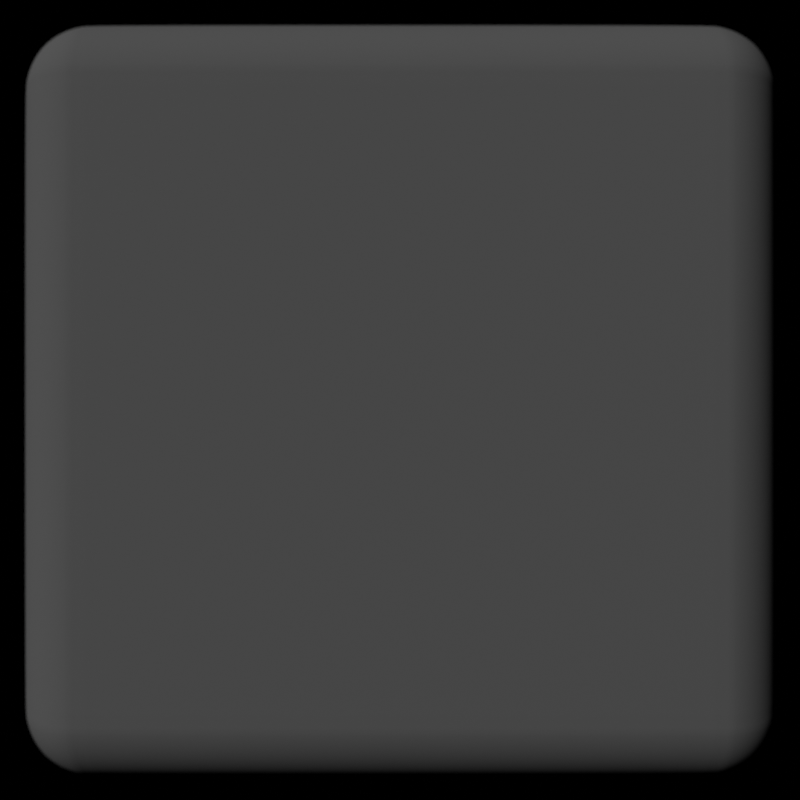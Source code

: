 # Source: gui_window.blend  (saved by Blender 3.5.10; exported with 4.5.12 LTS)
import bpy
from mathutils import Matrix  # noqa: F401  (used for matrix-valued properties, if any)

bpy.ops.wm.read_factory_settings(use_empty=True)
scene = bpy.context.scene
scene.name = 'Scene'

# ---- collections
col_collection = bpy.data.collections.new('Collection'); scene.collection.children.link(col_collection)

# ---- materials (node trees are filled in below, after node groups)
mat_material = bpy.data.materials.new('Material')
mat_material_002 = bpy.data.materials.new('Material.002')

# ---- material node trees
mat_material.use_nodes = True; mat_material.node_tree.nodes.clear()
_N = mat_material.node_tree.nodes; _L = mat_material.node_tree.links
n0 = _N.new('ShaderNodeOutputMaterial'); n0.name = 'Material Output'; n0.location = (812, 313)
n1 = _N.new('ShaderNodeBsdfPrincipled'); n1.name = 'Principled BSDF'; n1.location = (813, 1142)
n1.distribution = 'GGX'
n1.subsurface_method = 'RANDOM_WALK_SKIN'
n1.inputs[3].default_value = 1.45
n1.inputs[27].default_value = (0.0, 0.0, 0.0, 1.0)
n1.inputs[28].default_value = 1.0
n2 = _N.new('ShaderNodeVolumePrincipled'); n2.name = 'Principled Volume'; n2.location = (469, 259)
n3 = _N.new('ShaderNodeTexNoise'); n3.name = 'Musgrave Texture'; n3.location = (-707, 233)
n3.width = 150
n3.normalize = False
n3.inputs[2].default_value = 16.9
n3.inputs[3].default_value = 14.0
n3.inputs[4].default_value = 0.25
n4 = _N.new('ShaderNodeMath'); n4.name = 'Math'; n4.location = (247, 499)
n4.operation = 'MULTIPLY'
n4.inputs[1].default_value = 8.4
n5 = _N.new('ShaderNodeValToRGB'); n5.name = 'ColorRamp'; n5.location = (-143, 493)
while len(n5.color_ramp.elements) > 1: n5.color_ramp.elements.remove(n5.color_ramp.elements[-1])
n5.color_ramp.elements[0].position = 0.6295; n5.color_ramp.elements[0].color = (0.0, 0.0, 0.0, 1.0)
_e = n5.color_ramp.elements.new(1.0); _e.color = (1.0, 1.0, 1.0, 1.0)
n6 = _N.new('ShaderNodeTexNoise'); n6.name = 'Noise Texture'; n6.location = (-257, 230)
n6.inputs[3].default_value = 15.0
n6.inputs[4].default_value = 0.1708
n7 = _N.new('ShaderNodeMath'); n7.name = 'Math.001'; n7.location = (-478, 237)
n7.operation = 'MULTIPLY'
n7.inputs[1].default_value = 9.7
_L.new(n7.outputs[0], n6.inputs[2])
_L.new(n2.outputs[0], n0.inputs[1])
_L.new(n5.outputs[0], n4.inputs[0])
_L.new(n4.outputs[0], n1.inputs[0])
_L.new(n4.outputs[0], n2.inputs[2])
_L.new(n3.outputs[0], n7.inputs[0])
_L.new(n6.outputs[0], n5.inputs[0])
n0.is_active_output = True
mat_material_002.use_nodes = True; mat_material_002.node_tree.nodes.clear()
_N = mat_material_002.node_tree.nodes; _L = mat_material_002.node_tree.links
n0 = _N.new('ShaderNodeBsdfPrincipled'); n0.name = 'Principled BSDF'; n0.location = (10, 300)
n0.distribution = 'GGX'
n0.subsurface_method = 'RANDOM_WALK_SKIN'
n0.inputs[0].default_value = (0.2203, 0.2203, 0.2203, 1.0)
n0.inputs[2].default_value = 1.0
n0.inputs[3].default_value = 1.45
n0.inputs[27].default_value = (0.0, 0.0, 0.0, 1.0)
n0.inputs[28].default_value = 1.0
n1 = _N.new('ShaderNodeOutputMaterial'); n1.name = 'Material Output'; n1.location = (300, 300)
_L.new(n0.outputs[0], n1.inputs[0])
n1.is_active_output = True

# ---- world
world_world = bpy.data.worlds.new('World'); scene.world = world_world
world_world.use_nodes = True; world_world.node_tree.nodes.clear()
_N = world_world.node_tree.nodes; _L = world_world.node_tree.links
n0 = _N.new('ShaderNodeOutputWorld'); n0.name = 'World Output'; n0.location = (300, 300)
n1 = _N.new('ShaderNodeBackground'); n1.name = 'Background'; n1.location = (10, 300)
n1.inputs[0].default_value = (0.0, 0.0, 0.0, 1.0)
n1.inputs[1].default_value = 0.0
_L.new(n1.outputs[0], n0.inputs[0])
n0.is_active_output = True
world_world.color = (0.05088, 0.05088, 0.05088)
world_world.use_sun_shadow = False
world_world.sun_shadow_jitter_overblur = 0.0

# ---- cameras
cam_camera = bpy.data.cameras.new('Camera')
cam_camera.clip_end = 100.0
cam_camera.lens = 38.6
cam_camera.ortho_scale = 7.314
cam_camera.dof.use_dof = True
cam_camera.dof.aperture_fstop = 1.0
cam_camera.dof.aperture_blades = 6

# ---- lights
light_sun = bpy.data.lights.new('Sun', 'SUN')
light_sun.transmission_factor = 0.0
light_sun.energy = 1.0

# ---- meshes
me_cube = bpy.data.meshes.new('Cube')
me_cube.from_pydata([(-1.0, -1.0, -1.0), (-1.0, -1.0, 1.0), (-1.0, 1.0, -1.0), (-1.0, 1.0, 1.0), (1.0, -1.0, -1.0), (1.0, -1.0, 1.0), (1.0, 1.0, -1.0), (1.0, 1.0, 1.0)], [], [(0, 1, 3, 2), (2, 3, 7, 6), (6, 7, 5, 4), (4, 5, 1, 0), (2, 6, 4, 0), (7, 3, 1, 5)])
_uv = me_cube.uv_layers.new(name='UVMap')
_uv.uv.foreach_set('vector', [0.375, 0.0, 0.625, 0.0, 0.625, 0.25, 0.375, 0.25, 0.375, 0.25, 0.625, 0.25, 0.625, 0.5, 0.375, 0.5, 0.375, 0.5, 0.625, 0.5, 0.625, 0.75, 0.375, 0.75, 0.375, 0.75, 0.625, 0.75, 0.625, 1.0, 0.375, 1.0, 0.125, 0.5, 0.375, 0.5, 0.375, 0.75, 0.125, 0.75, 0.625, 0.5, 0.875, 0.5, 0.875, 0.75, 0.625, 0.75])
me_cube.materials.append(mat_material)
me_cube.update()
me_cube_001 = bpy.data.meshes.new('Cube.001')
me_cube_001.from_pydata([(-1.0, -1.0, -1.0), (-1.0, -1.0, 1.0), (-1.0, 1.0, -1.0), (-1.0, 1.0, 1.0), (1.0, -1.0, -1.0), (1.0, -1.0, 1.0), (1.0, 1.0, -1.0), (1.0, 1.0, 1.0)], [], [(0, 1, 3, 2), (2, 3, 7, 6), (6, 7, 5, 4), (4, 5, 1, 0), (2, 6, 4, 0), (7, 3, 1, 5)])
_uv = me_cube_001.uv_layers.new(name='UVMap')
_uv.uv.foreach_set('vector', [0.375, 0.0, 0.625, 0.0, 0.625, 0.25, 0.375, 0.25, 0.375, 0.25, 0.625, 0.25, 0.625, 0.5, 0.375, 0.5, 0.375, 0.5, 0.625, 0.5, 0.625, 0.75, 0.375, 0.75, 0.375, 0.75, 0.625, 0.75, 0.625, 1.0, 0.375, 1.0, 0.125, 0.5, 0.375, 0.5, 0.375, 0.75, 0.125, 0.75, 0.625, 0.5, 0.875, 0.5, 0.875, 0.75, 0.625, 0.75])
me_cube_001.materials.append(mat_material_002)
me_cube_001.update()

# ---- objects
ob_camera = bpy.data.objects.new('Camera', cam_camera)
ob_camera_target = bpy.data.objects.new('Camera_target', None)
ob_clouds = bpy.data.objects.new('Clouds', me_cube)
ob_cube = bpy.data.objects.new('Cube', me_cube_001)
ob_sun = bpy.data.objects.new('Sun', light_sun)

# ---- transforms, parenting, visibility, modifiers, constraints
ob_camera.location = (0.0, 0.0, 3.0)
ob_camera.rotation_euler = (1.109, 0.0, 0.8149)
ob_camera.lock_rotations_4d = False
ob_camera.empty_display_type = 'ARROWS'
ob_camera.color = (0.0, 0.0, 0.0, 0.0)
ob_camera.display_type = 'WIRE'
ob_camera.lineart.crease_threshold = 0.0
_c = ob_camera.constraints.new('TRACK_TO'); _c.name = 'Track To'
_c.target = ob_camera_target
ob_camera_target.location = (0.0, 0.0, 0.0)
ob_clouds.location = (0.0, 0.0, 0.0)
ob_clouds.scale = (50.0, 50.0, 45.2)
ob_clouds.hide_render = True
ob_cube.location = (0.0, 0.0, 0.0)
ob_cube.scale = (0.9588, 0.9588, 0.9588)
_m = ob_cube.modifiers.new('Bevel', 'BEVEL')
_m.width = 0.2
_m.width_pct = 0.2
_m.segments = 10
_m = ob_cube.modifiers.new('Subdivision', 'SUBSURF')
_m.levels = 2
ob_sun.location = (0.0, 0.0, 0.0)
ob_sun.rotation_euler = (-0.7854, 0.0, 0.7854)
cam_camera.dof.focus_object = ob_camera_target

# ---- collection membership
col_collection.objects.link(ob_camera)
col_collection.objects.link(ob_camera_target)
col_collection.objects.link(ob_clouds)
col_collection.objects.link(ob_cube)
col_collection.objects.link(ob_sun)

# ---- scene / render settings (as saved in the file)
scene.camera = ob_camera
scene.frame_start = 1; scene.frame_end = 600; scene.frame_set(236)
scene.render.engine = 'CYCLES'
scene.render.resolution_x = 96
scene.render.resolution_y = 96
scene.render.fps = 60
scene.render.film_transparent = True
scene.cycles.samples = 128
scene.cycles.sampling_pattern = 'TABULATED_SOBOL'
scene.cycles.max_bounces = 8
scene.cycles.diffuse_bounces = 8
scene.cycles.glossy_bounces = 8
scene.cycles.transmission_bounces = 8
scene.cycles.volume_bounces = 8
scene.view_settings.look = 'High Contrast'
scene.view_settings.view_transform = 'Filmic'
bpy.context.view_layer.update()
